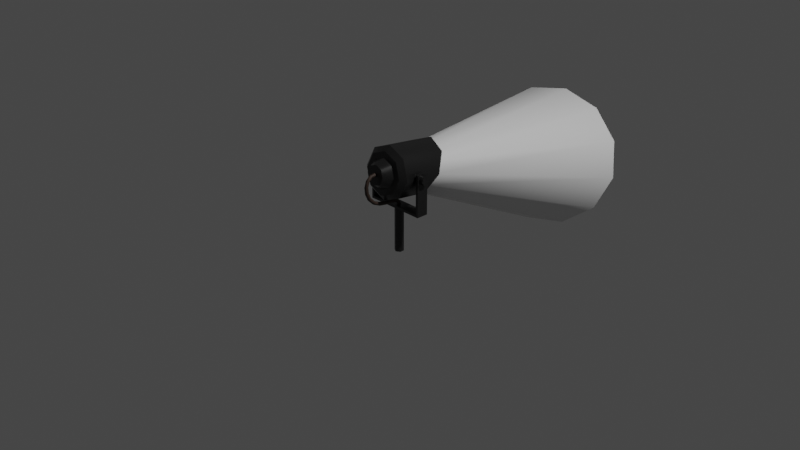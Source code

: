 # Source: Light-1.blend  (saved by Blender 2.90.8; exported with 4.5.12 LTS)
import bpy
from mathutils import Matrix  # noqa: F401  (used for matrix-valued properties, if any)

bpy.ops.wm.read_factory_settings(use_empty=True)
scene = bpy.context.scene
scene.name = 'Scene'

# ---- collections
col_collection = bpy.data.collections.new('Collection'); scene.collection.children.link(col_collection)

# ---- images (referenced by path relative to the original .blend; pixels are not part of the script)
import os
ASSET_DIR = os.environ.get("B2B_ASSET_DIR", "")  # directory of the original .blend (textures are referenced by path, not embedded)
HERE = os.path.dirname(os.path.abspath(__file__))  # packed textures are extracted next to this script under _unpacked/

def load_image(name, relpath, width, height, colorspace="sRGB"):
    """Load a texture the original file referenced (path relative to the .blend, or extracted next to this script)."""
    p = next((c for c in (os.path.join(HERE, relpath), os.path.join(ASSET_DIR, relpath)) if relpath and os.path.exists(c)), "")
    if p:
        img = bpy.data.images.load(p, check_existing=True)
        img.name = name
    else:  # same state as the original file: an image datablock whose file is absent (Cycles renders it pink)
        img = bpy.data.images.new(name, width, height)
        img.source = "FILE"
        img.filepath = "//" + (relpath or name)
    img.colorspace_settings.name = colorspace
    return img
img_light_r = load_image('Light_R', 'Light_R.png', 1024, 1024, 'sRGB')
img_gradient = load_image('Gradient', 'Gradient.png', 1024, 1024, 'sRGB')

# ---- materials (node trees are filled in below, after node groups)
mat_m_metal = bpy.data.materials.new('m_metal')
mat_m_metal.use_transparent_shadow = False
mat_m_emissive = bpy.data.materials.new('m_emissive')
mat_m_emissive.use_transparent_shadow = False
mat_m_light_shaft = bpy.data.materials.new('m_light_shaft')
mat_m_light_shaft.surface_render_method = 'BLENDED'
mat_m_light_shaft.blend_method = 'BLEND'
mat_m_light_shaft.use_backface_culling = True
mat_m_wire = bpy.data.materials.new('m_wire')
mat_m_wire.use_transparent_shadow = False

# ---- material node trees
mat_m_metal.use_nodes = True; mat_m_metal.node_tree.nodes.clear()
_N = mat_m_metal.node_tree.nodes; _L = mat_m_metal.node_tree.links
n0 = _N.new('ShaderNodeBsdfPrincipled'); n0.name = 'Principled BSDF'; n0.location = (10, 300)
n0.distribution = 'GGX'
n0.subsurface_method = 'BURLEY'
n0.inputs[0].default_value = (0.01222, 0.01222, 0.01222, 1.0)
n0.inputs[3].default_value = 1.45
n0.inputs[27].default_value = (0.0, 0.0, 0.0, 1.0)
n0.inputs[28].default_value = 1.0
n1 = _N.new('ShaderNodeOutputMaterial'); n1.name = 'Material Output'; n1.location = (300, 300)
n2 = _N.new('ShaderNodeTexImage'); n2.name = 'Image Texture'; n2.location = (-400, 160)
n2.image = img_light_r
_L.new(n0.outputs[0], n1.inputs[0])
_L.new(n2.outputs[0], n0.inputs[2])
n1.is_active_output = True
mat_m_emissive.use_nodes = True; mat_m_emissive.node_tree.nodes.clear()
_N = mat_m_emissive.node_tree.nodes; _L = mat_m_emissive.node_tree.links
n0 = _N.new('ShaderNodeBsdfPrincipled'); n0.name = 'Principled BSDF'; n0.location = (10, 300)
n0.distribution = 'GGX'
n0.subsurface_method = 'BURLEY'
n0.inputs[3].default_value = 1.45
n0.inputs[28].default_value = 1.0
n1 = _N.new('ShaderNodeOutputMaterial'); n1.name = 'Material Output'; n1.location = (300, 300)
_L.new(n0.outputs[0], n1.inputs[0])
n1.is_active_output = True
mat_m_light_shaft.use_nodes = True; mat_m_light_shaft.node_tree.nodes.clear()
_N = mat_m_light_shaft.node_tree.nodes; _L = mat_m_light_shaft.node_tree.links
n0 = _N.new('ShaderNodeOutputMaterial'); n0.name = 'Material Output'; n0.location = (300, 300)
n0.target = 'CYCLES'
n1 = _N.new('ShaderNodeBsdfPrincipled'); n1.name = 'Principled BSDF'; n1.location = (10, 300)
n1.distribution = 'GGX'
n1.subsurface_method = 'BURLEY'
n1.inputs[3].default_value = 1.45
n1.inputs[27].default_value = (0.0, 0.0, 0.0, 1.0)
n1.inputs[28].default_value = 1.0
n2 = _N.new('ShaderNodeTexImage'); n2.name = 'Image Texture'; n2.location = (-280, -60)
n2.image = img_gradient
n3 = _N.new('ShaderNodeOutputMaterial'); n3.name = 'Material Output.001'; n3.location = (0, 0)
n3.target = 'EEVEE'
n4 = _N.new('ShaderNodeMixShader'); n4.name = 'Mix Shader'; n4.location = (0, 0)
n4.label = 'Disable Shadow'
n4.hide = True
n5 = _N.new('ShaderNodeLightPath'); n5.name = 'Light Path'; n5.location = (0, 0)
n5.hide = True
n6 = _N.new('ShaderNodeBsdfTransparent'); n6.name = 'Transparent BSDF'; n6.location = (0, 0)
n6.hide = True
_L.new(n1.outputs[0], n0.inputs[0])
_L.new(n2.outputs[1], n1.inputs[4])
_L.new(n1.outputs[0], n4.inputs[1])
_L.new(n4.outputs[0], n3.inputs[0])
_L.new(n5.outputs[1], n4.inputs[0])
_L.new(n6.outputs[0], n4.inputs[2])
n0.is_active_output = True
mat_m_wire.use_nodes = True; mat_m_wire.node_tree.nodes.clear()
_N = mat_m_wire.node_tree.nodes; _L = mat_m_wire.node_tree.links
n0 = _N.new('ShaderNodeBsdfPrincipled'); n0.name = 'Principled BSDF'; n0.location = (10, 300)
n0.distribution = 'GGX'
n0.subsurface_method = 'BURLEY'
n0.inputs[0].default_value = (0.03741, 0.02223, 0.0154, 1.0)
n0.inputs[2].default_value = 0.661
n0.inputs[3].default_value = 1.45
n0.inputs[27].default_value = (0.0, 0.0, 0.0, 1.0)
n0.inputs[28].default_value = 1.0
n1 = _N.new('ShaderNodeOutputMaterial'); n1.name = 'Material Output'; n1.location = (300, 300)
_L.new(n0.outputs[0], n1.inputs[0])
n1.is_active_output = True

# ---- world
world_world = bpy.data.worlds.new('World'); scene.world = world_world
world_world.use_nodes = True; world_world.node_tree.nodes.clear()
_N = world_world.node_tree.nodes; _L = world_world.node_tree.links
n0 = _N.new('ShaderNodeOutputWorld'); n0.name = 'World Output'; n0.location = (300, 300)
n1 = _N.new('ShaderNodeBackground'); n1.name = 'Background'; n1.location = (10, 300)
n1.inputs[0].default_value = (0.05088, 0.05088, 0.05088, 1.0)
_L.new(n1.outputs[0], n0.inputs[0])
n0.is_active_output = True
world_world.color = (0.05088, 0.05088, 0.05088)
world_world.use_sun_shadow = False
world_world.sun_shadow_jitter_overblur = 0.0

# ---- cameras
cam_camera = bpy.data.cameras.new('Camera')
cam_camera.clip_end = 100.0
cam_camera.ortho_scale = 7.314

# ---- lights
light_light = bpy.data.lights.new('Light', 'POINT')
light_light.transmission_factor = 0.0
light_light.energy = 1000.0
light_light.shadow_soft_size = 0.1
light_light.shadow_maximum_resolution = 0.006
light_light.use_absolute_resolution = True

# ---- meshes
me_cylinder = bpy.data.meshes.new('Cylinder')
me_cylinder.from_pydata([(-0.1646, -0.3397, 0.5648), (-0.1164, -0.3545, 0.4494), (1.527e-08, -0.3607, 0.4016), (0.1164, -0.3545, 0.4494), (0.1646, -0.3397, 0.5648), (0.1164, -0.3248, 0.6802), (-8.465e-09, -0.3187, 0.728), (-0.1164, -0.3248, 0.6802), (-0.1795, -0.01976, 0.3438), (-0.2538, 0.003154, 0.5218), (1.924e-08, -0.02925, 0.2701), (0.1795, -0.01976, 0.3438), (0.2538, 0.003154, 0.5218), (0.1795, 0.02606, 0.6998), (-1.056e-08, 0.03556, 0.7735), (-0.1795, 0.02606, 0.6998), (-0.29, 0.1514, 0.5016), (-0.2051, 0.03302, 0.3101), (7.99e-09, -0.01601, 0.2307), (0.2051, 0.03302, 0.3101), (0.29, 0.1514, 0.5016), (0.2051, 0.2697, 0.6931), (-3.292e-08, 0.3188, 0.7724), (-0.2051, 0.2697, 0.6931), (0.2538, 0.1514, 0.5016), (0.1795, 0.255, 0.6692), (6.324e-09, 0.004892, 0.2646), (0.1795, 0.0478, 0.334), (-0.2538, 0.1514, 0.5016), (-0.1795, 0.0478, 0.334), (-0.1795, 0.255, 0.6692), (-3.24e-08, 0.2979, 0.7386), (-0.108, -0.4428, 0.5781), (-0.07634, -0.4526, 0.5024), (1.502e-08, -0.4566, 0.471), (0.07634, -0.4526, 0.5024), (0.108, -0.4428, 0.5781), (0.07634, -0.4331, 0.6538), (-5.474e-10, -0.429, 0.6852), (-0.07634, -0.4331, 0.6538), (-0.2322, -0.3397, 0.5648), (-0.29, -0.2867, 0.558), (-0.2051, -0.3129, 0.3546), (-0.1642, -0.3606, 0.402), (2.11e-08, -0.3237, 0.2704), (1.963e-08, -0.3693, 0.3345), (0.2051, -0.3129, 0.3546), (0.1642, -0.3606, 0.402), (0.29, -0.2867, 0.558), (0.2322, -0.3397, 0.5648), (0.2051, -0.2605, 0.7614), (0.1642, -0.3187, 0.7276), (-8.699e-09, -0.2497, 0.8456), (-7.374e-09, -0.31, 0.7951), (-0.2051, -0.2605, 0.7614), (-0.1642, -0.3187, 0.7276)], [], [(18, 17, 29, 26), (25, 24, 12, 13), (17, 16, 28, 29), (1, 2, 34, 33), (16, 23, 30, 28), (23, 22, 31, 30), (19, 27, 24, 20), (8, 9, 15, 14, 13, 12, 11, 10), (27, 26, 10, 11), (29, 28, 9, 8), (28, 30, 15, 9), (31, 25, 13, 14), (24, 27, 11, 12), (26, 29, 8, 10), (30, 31, 14, 15), (22, 21, 25, 31), (21, 20, 24, 25), (19, 18, 26, 27), (7, 6, 53, 55), (6, 5, 51, 53), (5, 4, 49, 51), (4, 3, 47, 49), (3, 2, 45, 47), (2, 1, 43, 45), (0, 7, 55, 40), (41, 16, 17, 42), (54, 23, 16, 41), (44, 18, 19, 46), (46, 19, 20, 48), (48, 20, 21, 50), (50, 21, 22, 52), (52, 22, 23, 54), (42, 17, 18, 44), (32, 33, 34, 35, 36, 37, 38, 39), (6, 7, 39, 38), (4, 5, 37, 36), (2, 3, 35, 34), (0, 1, 33, 32), (7, 0, 32, 39), (5, 6, 38, 37), (3, 4, 36, 35), (41, 42, 43, 40), (42, 44, 45, 43), (44, 46, 47, 45), (46, 48, 49, 47), (48, 50, 51, 49), (50, 52, 53, 51), (52, 54, 55, 53), (54, 41, 40, 55), (1, 0, 40, 43)])
me_cylinder.polygons.foreach_set('use_smooth', [True] * 50)
me_cylinder.polygons.foreach_set('material_index', [0, 0, 0, 0, 0, 0, 0, 1, 0, 0, 0, 0, 0, 0, 0, 0, 0, 0, 0, 0, 0, 0, 0, 0, 0, 0, 0, 0, 0, 0, 0, 0, 0, 0, 0, 0, 0, 0, 0, 0, 0, 0, 0, 0, 0, 0, 0, 0, 0, 0])
_k = set([(40, 43), (40, 55), (41, 42), (41, 54), (42, 44), (43, 45), (44, 46), (45, 47), (46, 48), (47, 49), (48, 50), (49, 51), (50, 52), (51, 53), (52, 54), (53, 55)])
me_cylinder.attributes.new('sharp_edge', 'BOOLEAN', 'EDGE').data.foreach_set('value', [ (min(e.vertices), max(e.vertices)) in _k for e in me_cylinder.edges])
_uv = me_cylinder.uv_layers.new(name='UVMap')
_uv.uv.foreach_set('vector', [0.6772, 0.4042, 0.6128, 0.4557, 0.6084, 0.4423, 0.6647, 0.3972, 0.4643, 0.2165, 0.4067, 0.196, 0.3914, 0.1432, 0.4405, 0.135, 0.6128, 0.4557, 0.5277, 0.4443, 0.5339, 0.4324, 0.6084, 0.4423, 0.2369, 0.33, 0.2369, 0.3811, 0.1897, 0.3723, 0.1897, 0.3388, 0.5277, 0.4443, 0.4716, 0.3768, 0.4848, 0.3733, 0.5339, 0.4324, 0.4716, 0.3768, 0.4775, 0.2926, 0.49, 0.2996, 0.4848, 0.3733, 0.6831, 0.32, 0.6699, 0.3236, 0.6209, 0.2645, 0.6271, 0.2525, 0.4871, 0.1642, 0.4896, 0.09588, 0.5399, 0.0518, 0.6083, 0.05778, 0.6549, 0.1103, 0.6523, 0.1787, 0.6021, 0.2227, 0.5337, 0.2168, 0.3319, 0.1895, 0.2837, 0.2007, 0.2804, 0.1884, 0.3251, 0.1653, 0.463, 0.1341, 0.4096, 0.1311, 0.4332, 0.08133, 0.4735, 0.1113, 0.4096, 0.1311, 0.3347, 0.1257, 0.3712, 0.04898, 0.4332, 0.08133, 0.4077, 0.5154, 0.3349, 0.5036, 0.3349, 0.4221, 0.4077, 0.4219, 0.4067, 0.196, 0.3319, 0.1895, 0.3251, 0.1653, 0.3914, 0.1432, 0.6384, 0.3052, 0.6511, 0.3785, 0.6245, 0.3785, 0.625, 0.3053, 0.3347, 0.1257, 0.2821, 0.1211, 0.324, 0.03321, 0.3712, 0.04898, 0.4775, 0.2926, 0.5419, 0.2412, 0.5463, 0.2545, 0.49, 0.2996, 0.5419, 0.2412, 0.6271, 0.2525, 0.6209, 0.2645, 0.5463, 0.2545, 0.6831, 0.32, 0.6772, 0.4042, 0.6647, 0.3972, 0.6699, 0.3236, 0.2952, 0.3487, 0.3285, 0.3805, 0.3188, 0.4029, 0.2717, 0.3579, 0.3285, 0.3805, 0.3757, 0.3805, 0.3854, 0.4029, 0.3188, 0.4029, 0.3757, 0.3805, 0.4091, 0.3487, 0.4325, 0.3579, 0.3854, 0.4029, 0.4091, 0.3487, 0.4091, 0.3037, 0.4325, 0.2944, 0.4325, 0.3579, 0.4091, 0.3037, 0.3757, 0.2719, 0.3854, 0.2495, 0.4325, 0.2944, 0.3757, 0.2719, 0.3285, 0.2719, 0.3188, 0.2495, 0.3854, 0.2495, 0.2952, 0.3037, 0.2952, 0.3487, 0.2717, 0.3579, 0.2717, 0.2944, 0.09147, 0.3186, 0.09147, 0.4957, 0.02468, 0.4488, 0.02468, 0.3089, 0.1859, 0.3186, 0.1859, 0.533, 0.09147, 0.4957, 0.09147, 0.3186, 0.622, 0.6168, 0.5134, 0.6024, 0.4991, 0.5411, 0.6211, 0.5574, 0.6211, 0.5574, 0.4991, 0.5411, 0.4775, 0.4544, 0.6321, 0.475, 0.2526, 0.0545, 0.2526, 0.2318, 0.1858, 0.2784, 0.1858, 0.06384, 0.1858, 0.06384, 0.1858, 0.2784, 0.09141, 0.2939, 0.09141, 0.06383, 0.09141, 0.06383, 0.09141, 0.2939, 0.02468, 0.2691, 0.02468, 0.05448, 0.2517, 0.5451, 0.2517, 0.4219, 0.3349, 0.4355, 0.3349, 0.5451, 0.6126, 0.3547, 0.5895, 0.3767, 0.5568, 0.3767, 0.5337, 0.3547, 0.5337, 0.3235, 0.5568, 0.3015, 0.5895, 0.3015, 0.6126, 0.3235, 0.4107, 0.4989, 0.4077, 0.4669, 0.4496, 0.4616, 0.4516, 0.4827, 0.1859, 0.4537, 0.1893, 0.4173, 0.2358, 0.4357, 0.2335, 0.4596, 0.2369, 0.3811, 0.231, 0.4173, 0.1859, 0.396, 0.1897, 0.3723, 0.231, 0.2939, 0.2369, 0.33, 0.1897, 0.3388, 0.1859, 0.3151, 0.4077, 0.4669, 0.4107, 0.4219, 0.4516, 0.4322, 0.4496, 0.4616, 0.2329, 0.5047, 0.2329, 0.5558, 0.1859, 0.547, 0.1859, 0.5135, 0.1893, 0.5047, 0.1859, 0.4537, 0.2335, 0.4596, 0.2358, 0.4931, 0.2517, 0.2865, 0.3105, 0.2304, 0.3188, 0.2495, 0.2717, 0.2944, 0.2517, 0.5451, 0.3349, 0.5451, 0.3266, 0.5669, 0.26, 0.5669, 0.3937, 0.2304, 0.4525, 0.2865, 0.4325, 0.2944, 0.3854, 0.2495, 0.6211, 0.5574, 0.6321, 0.475, 0.6526, 0.4861, 0.6438, 0.5521, 0.4525, 0.3659, 0.3937, 0.4219, 0.3854, 0.4029, 0.4325, 0.3579, 0.1858, 0.06384, 0.09141, 0.06383, 0.1008, 0.03921, 0.1764, 0.03922, 0.3105, 0.4219, 0.2517, 0.3659, 0.2717, 0.3579, 0.3188, 0.4029, 0.1859, 0.3186, 0.09147, 0.3186, 0.1009, 0.2939, 0.1765, 0.2939, 0.3285, 0.2719, 0.2952, 0.3037, 0.2717, 0.2944, 0.3188, 0.2495])
me_cylinder.materials.append(mat_m_metal)
me_cylinder.materials.append(mat_m_emissive)
me_cylinder.use_remesh_fix_poles = True
me_cylinder.use_remesh_preserve_attributes = False
me_cylinder.use_mirror_vertex_groups = False
me_cylinder.update()
me_cube = bpy.data.meshes.new('Cube')
me_cube.from_pydata([(-0.065, -0.1859, 0.1441), (-0.065, -0.1859, 0.1716), (-0.065, -0.05593, 0.1441), (-0.065, -0.05593, 0.1716), (0.065, -0.1859, 0.1441), (0.065, -0.1859, 0.1716), (0.065, -0.05593, 0.1441), (0.065, -0.05593, 0.1716), (-0.3056, -0.1859, 0.1441), (-0.3056, -0.1859, 0.1716), (-0.3056, -0.05593, 0.1716), (-0.3056, -0.05593, 0.1441), (0.3056, -0.05593, 0.1441), (0.3056, -0.05593, 0.1716), (0.3056, -0.1859, 0.1716), (0.3056, -0.1859, 0.1441), (-0.3321, -0.1859, 0.1441), (-0.3321, -0.1859, 0.1716), (-0.3321, -0.05593, 0.1716), (-0.3321, -0.05593, 0.1441), (0.3321, -0.05593, 0.1441), (0.3321, -0.05593, 0.1716), (0.3321, -0.1859, 0.1716), (0.3321, -0.1859, 0.1441), (-0.3056, -0.05593, 0.5987), (-0.3321, -0.05593, 0.5987), (-0.3321, -0.1859, 0.5987), (-0.3056, -0.1859, 0.5987), (0.3056, -0.1859, 0.5987), (0.3321, -0.1859, 0.5987), (0.3321, -0.05593, 0.5987), (0.3056, -0.05593, 0.5987), (0.0, -0.07101, -0.3548), (0.0, -0.07101, 0.1452), (0.0433, -0.09601, -0.3548), (0.0433, -0.09601, 0.1452), (0.0433, -0.146, -0.3548), (0.0433, -0.146, 0.1452), (-4.371e-09, -0.171, -0.3548), (-4.371e-09, -0.171, 0.1452), (-0.0433, -0.146, -0.3548), (-0.0433, -0.146, 0.1452), (-0.0433, -0.09601, -0.3548), (-0.0433, -0.09601, 0.1452)], [], [(9, 17, 16, 8), (2, 3, 7, 6), (16, 17, 18, 19), (4, 5, 1, 0), (7, 3, 1, 5), (18, 25, 24, 10), (1, 9, 8, 0), (3, 10, 9, 1), (2, 11, 10, 3), (0, 8, 11, 2), (24, 25, 26, 27), (7, 13, 12, 6), (5, 14, 13, 7), (4, 15, 14, 5), (6, 12, 15, 4), (11, 19, 18, 10), (8, 16, 19, 11), (20, 21, 22, 23), (13, 21, 20, 12), (15, 23, 22, 14), (12, 20, 23, 15), (17, 26, 25, 18), (9, 27, 26, 17), (10, 24, 27, 9), (28, 29, 30, 31), (22, 29, 28, 14), (21, 30, 29, 22), (13, 31, 30, 21), (14, 28, 31, 13), (2, 6, 4, 0), (32, 33, 35, 34), (34, 35, 37, 36), (36, 37, 39, 38), (38, 39, 41, 40), (40, 41, 43, 42), (42, 43, 33, 32), (32, 34, 36, 38, 40, 42)])
me_cube.polygons.foreach_set('use_smooth', [True] * 37)
_uv = me_cube.uv_layers.new(name='UVMap')
_uv.uv.foreach_set('vector', [0.04999, 0.801, 0.04999, 0.8095, 0.04121, 0.8095, 0.04121, 0.801, 0.3315, 0.7239, 0.3227, 0.7239, 0.3227, 0.6822, 0.3315, 0.6822, 0.04121, 0.9553, 0.04121, 0.9465, 0.08271, 0.9465, 0.08271, 0.9553, 0.04121, 0.6822, 0.04999, 0.6822, 0.04999, 0.7239, 0.04121, 0.7239, 0.4145, 0.6737, 0.4145, 0.7154, 0.373, 0.7154, 0.373, 0.6737, 0.3227, 0.8095, 0.1863, 0.8095, 0.1863, 0.801, 0.3227, 0.801, 0.04999, 0.7239, 0.04999, 0.801, 0.04121, 0.801, 0.04121, 0.7239, 0.4145, 0.7154, 0.4145, 0.7925, 0.373, 0.7925, 0.373, 0.7154, 0.3315, 0.7239, 0.3315, 0.801, 0.3227, 0.801, 0.3227, 0.7239, 0.373, 0.7239, 0.373, 0.801, 0.3315, 0.801, 0.3315, 0.7239, 0.3114, 0.8512, 0.3029, 0.8512, 0.3029, 0.8095, 0.3114, 0.8095, 0.3227, 0.6822, 0.3227, 0.6051, 0.3315, 0.6051, 0.3315, 0.6822, 0.373, 0.6737, 0.373, 0.5966, 0.4145, 0.5966, 0.4145, 0.6737, 0.04121, 0.6822, 0.04121, 0.6051, 0.04999, 0.6051, 0.04999, 0.6822, 0.3315, 0.6822, 0.3315, 0.6051, 0.373, 0.6051, 0.373, 0.6822, 0.3315, 0.801, 0.3315, 0.8095, 0.3227, 0.8095, 0.3227, 0.801, 0.373, 0.801, 0.373, 0.8095, 0.3315, 0.8095, 0.3315, 0.801, 0.1242, 0.8095, 0.1242, 0.8184, 0.08271, 0.8184, 0.08271, 0.8095, 0.3227, 0.6051, 0.3227, 0.5966, 0.3315, 0.5966, 0.3315, 0.6051, 0.04121, 0.6051, 0.04121, 0.5966, 0.04999, 0.5966, 0.04999, 0.6051, 0.3315, 0.6051, 0.3315, 0.5966, 0.373, 0.5966, 0.373, 0.6051, 0.04121, 0.9465, 0.04121, 0.8095, 0.08271, 0.8095, 0.08271, 0.9465, 0.04999, 0.801, 0.1863, 0.801, 0.1863, 0.8095, 0.04999, 0.8095, 0.1657, 0.9465, 0.1657, 0.8095, 0.2072, 0.8095, 0.2072, 0.9465, 0.2945, 0.8095, 0.3029, 0.8095, 0.3029, 0.8512, 0.2945, 0.8512, 0.04999, 0.5966, 0.1863, 0.5966, 0.1863, 0.6051, 0.04999, 0.6051, 0.1242, 0.8184, 0.1242, 0.9553, 0.08271, 0.9553, 0.08271, 0.8184, 0.3227, 0.6051, 0.1863, 0.6051, 0.1863, 0.5966, 0.3227, 0.5966, 0.1242, 0.9465, 0.1242, 0.8095, 0.1657, 0.8095, 0.1657, 0.9465, 0.3315, 0.7239, 0.3315, 0.6822, 0.373, 0.6822, 0.373, 0.7239, 0.3868, 0.9528, 0.3868, 0.7925, 0.4006, 0.7925, 0.4006, 0.9528, 0.2508, 0.9699, 0.2508, 0.8095, 0.2668, 0.8095, 0.2668, 0.9699, 0.2072, 0.9699, 0.2072, 0.8095, 0.2211, 0.8095, 0.2211, 0.9699, 0.2211, 0.9699, 0.2211, 0.8095, 0.2349, 0.8095, 0.2349, 0.9699, 0.2349, 0.9699, 0.2349, 0.8095, 0.2508, 0.8095, 0.2508, 0.9699, 0.373, 0.9528, 0.373, 0.7925, 0.3868, 0.7925, 0.3868, 0.9528, 0.2668, 0.8336, 0.2668, 0.8176, 0.2806, 0.8095, 0.2945, 0.8176, 0.2945, 0.8336, 0.2806, 0.8416])
me_cube.materials.append(mat_m_metal)
me_cube.use_remesh_fix_poles = True
me_cube.use_remesh_preserve_attributes = False
me_cube.use_mirror_vertex_groups = False
me_cube.update()
me_cylinder_001 = bpy.data.meshes.new('Cylinder.001')
me_cylinder_001.from_pydata([(0.0, 0.05, -0.25), (0.0, 0.05, 0.25), (0.0433, 0.025, -0.25), (0.0433, 0.025, 0.25), (0.0433, -0.025, -0.25), (0.0433, -0.025, 0.25), (-4.371e-09, -0.05, -0.25), (-4.371e-09, -0.05, 0.25), (-0.0433, -0.025, -0.25), (-0.0433, -0.025, 0.25), (-0.0433, 0.025, -0.25), (-0.0433, 0.025, 0.25)], [], [(0, 1, 3, 2), (2, 3, 5, 4), (4, 5, 7, 6), (6, 7, 9, 8), (3, 1, 11, 9, 7, 5), (8, 9, 11, 10), (10, 11, 1, 0), (0, 2, 4, 6, 8, 10)])
me_cylinder_001.polygons.foreach_set('use_smooth', [True] * 8)
_uv = me_cylinder_001.uv_layers.new(name='UVMap')
_uv.uv.foreach_set('vector', [0.2643, 0.6984, 0.2643, 0.7706, 0.2402, 0.7706, 0.2402, 0.6984, 0.2402, 0.6984, 0.2402, 0.7706, 0.2162, 0.7706, 0.2162, 0.6984, 0.2162, 0.6984, 0.2162, 0.7706, 0.1921, 0.7706, 0.1921, 0.6984, 0.1921, 0.6984, 0.1921, 0.7706, 0.1681, 0.7706, 0.1681, 0.6984, 0.1861, 0.6797, 0.1561, 0.697, 0.1261, 0.6797, 0.1261, 0.645, 0.1561, 0.6277, 0.1861, 0.645, 0.1681, 0.6984, 0.1681, 0.7706, 0.144, 0.7706, 0.144, 0.6984, 0.144, 0.6984, 0.144, 0.7706, 0.12, 0.7706, 0.12, 0.6984, 0.2282, 0.697, 0.2582, 0.6797, 0.2582, 0.645, 0.2282, 0.6277, 0.1982, 0.645, 0.1982, 0.6797])
me_cylinder_001.materials.append(mat_m_metal)
me_cylinder_001.use_remesh_fix_poles = True
me_cylinder_001.use_remesh_preserve_attributes = False
me_cylinder_001.use_mirror_vertex_groups = False
me_cylinder_001.update()
me_cylinder_002 = bpy.data.meshes.new('Cylinder.002')
me_cylinder_002.from_pydata([(1.977e-08, 0.5415, -1.16), (-3.961e-09, 0.2443, 1.022), (0.4672, 0.4423, -1.135), (0.1226, 0.2127, 1.036), (0.8093, 0.1712, -1.066), (0.2123, 0.1265, 1.073), (0.9345, -0.1991, -0.9719), (0.2452, 0.008705, 1.124), (0.8093, -0.5694, -0.8778), (0.2123, -0.1091, 1.174), (0.4672, -0.8405, -0.8089), (0.1226, -0.1953, 1.211), (1.609e-07, -0.9397, -0.7836), (3.306e-08, -0.2269, 1.225), (-0.4672, -0.8405, -0.8089), (-0.1226, -0.1953, 1.211), (-0.8093, -0.5694, -0.8778), (-0.2123, -0.1091, 1.174), (-0.9345, -0.1991, -0.9719), (-0.2452, 0.008705, 1.124), (-0.8093, 0.1712, -1.066), (-0.2123, 0.1265, 1.073), (-0.4672, 0.4423, -1.135), (-0.1226, 0.2127, 1.036)], [], [(0, 1, 3, 2), (2, 3, 5, 4), (4, 5, 7, 6), (6, 7, 9, 8), (8, 9, 11, 10), (10, 11, 13, 12), (12, 13, 15, 14), (14, 15, 17, 16), (16, 17, 19, 18), (18, 19, 21, 20), (20, 21, 23, 22), (22, 23, 1, 0)])
me_cylinder_002.polygons.foreach_set('use_smooth', [True] * 12)
_uv = me_cylinder_002.uv_layers.new(name='UVMap')
_uv.uv.foreach_set('vector', [0.9922, 0.9811, 0.007416, 0.9795, 0.007684, 0.9147, 0.9921, 0.9162, 0.9921, 0.9162, 0.007684, 0.9147, 0.008416, 0.7377, 0.992, 0.7391, 0.992, 0.7391, 0.008416, 0.7377, 0.009416, 0.496, 0.9918, 0.4971, 0.9918, 0.4971, 0.009416, 0.496, 0.01041, 0.2542, 0.9916, 0.2551, 0.9916, 0.2551, 0.01041, 0.2542, 0.01115, 0.07716, 0.9914, 0.07795, 0.9914, 0.07795, 0.01115, 0.07716, 0.01141, 0.01237, 0.9914, 0.01311, 0.9914, 0.01311, 0.01141, 0.01237, 0.01115, 0.07716, 0.9914, 0.07795, 0.9914, 0.07795, 0.01115, 0.07716, 0.01041, 0.2542, 0.9916, 0.2551, 0.9916, 0.2551, 0.01041, 0.2542, 0.009416, 0.496, 0.9918, 0.4971, 0.9918, 0.4971, 0.009416, 0.496, 0.008416, 0.7377, 0.992, 0.7391, 0.992, 0.7391, 0.008416, 0.7377, 0.007684, 0.9147, 0.9921, 0.9162, 0.9921, 0.9162, 0.007684, 0.9147, 0.007416, 0.9795, 0.9922, 0.9811])
me_cylinder_002.materials.append(mat_m_light_shaft)
me_cylinder_002.use_remesh_fix_poles = True
me_cylinder_002.use_remesh_preserve_attributes = False
me_cylinder_002.use_mirror_vertex_groups = False
me_cylinder_002.update()

# ---- curves / text
cu_beziercurve = bpy.data.curves.new('BezierCurve', 'CURVE')
cu_beziercurve.dimensions = '3D'
_sp = cu_beziercurve.splines.new('BEZIER'); _sp.bezier_points.add(2)
_sp.bezier_points.foreach_set('co', [-0.0009117, 0.6729, 0.06557, -0.01512, 0.3398, 0.1899, 0.0002504, 0.3624, 0.4972])
_sp.bezier_points.foreach_set('handle_left', [-0.0009117, 0.6729, -0.06005, -0.01512, 0.4802, 0.09782, 0.0002504, 0.1989, 0.526])
_sp.bezier_points.foreach_set('handle_right', [-0.0009117, 0.6729, 0.1912, -0.01512, 0.1995, 0.282, 0.0002504, 0.5258, 0.4683])
for _p, _l, _r in zip(_sp.bezier_points, ['ALIGNED', 'ALIGNED', 'ALIGNED'], ['ALIGNED', 'ALIGNED', 'ALIGNED']): _p.handle_left_type = _l; _p.handle_right_type = _r
_sp.order_u = 0
_sp.order_v = 0
_sp.resolution_u = 6
cu_beziercurve.materials.append(mat_m_wire)
cu_beziercurve.use_path = True
cu_beziercurve.use_path_clamp = True
cu_beziercurve.bevel_resolution = 1
cu_beziercurve.bevel_depth = 0.02
cu_beziercurve.resolution_u = 6
cu_beziercurve.fill_mode = 'FULL'

# ---- objects
ob_light = bpy.data.objects.new('Light', light_light)
ob_camera = bpy.data.objects.new('Camera', cam_camera)
ob_lamp = bpy.data.objects.new('Lamp', me_cylinder)
ob_mount = bpy.data.objects.new('Mount', me_cube)
ob_bolt = bpy.data.objects.new('Bolt', me_cylinder_001)
ob_flare = bpy.data.objects.new('Flare', me_cylinder_002)
ob_beziercurve = bpy.data.objects.new('BezierCurve', cu_beziercurve)

# ---- transforms, parenting, visibility, modifiers, constraints
ob_light.location = (4.076, 1.005, 5.904)
ob_light.rotation_euler = (0.6503, 0.05522, 1.866)
ob_light.lock_rotations_4d = False
ob_light.empty_display_type = 'ARROWS'
ob_light.color = (0.0, 0.0, 0.0, 0.0)
ob_light.lineart.crease_threshold = 0.0
ob_camera.location = (7.359, -6.926, 4.958)
ob_camera.rotation_euler = (1.109, 0.0, 0.8149)
ob_camera.lock_rotations_4d = False
ob_camera.empty_display_type = 'ARROWS'
ob_camera.color = (0.0, 0.0, 0.0, 0.0)
ob_camera.display_type = 'WIRE'
ob_camera.lineart.crease_threshold = 0.0
ob_lamp.location = (0.0, 0.121, 0.0)
ob_lamp.lineart.crease_threshold = 0.0
_m = ob_lamp.modifiers.new('EdgeSplit', 'EDGE_SPLIT')
_m.split_angle = 0.9268
ob_mount.location = (0.0, 0.121, 0.0)
ob_mount.lineart.crease_threshold = 0.0
_m = ob_mount.modifiers.new('EdgeSplit', 'EDGE_SPLIT')
_m.split_angle = 1.232
ob_bolt.location = (0.0, 0.0, 0.5377)
ob_bolt.rotation_euler = (-0.0, 1.571, 0.0)
ob_bolt.scale = (1.0, 1.0, 1.508)
ob_bolt.lineart.crease_threshold = 0.0
_m = ob_bolt.modifiers.new('EdgeSplit', 'EDGE_SPLIT')
_m.split_angle = 1.36
ob_flare.location = (-8.766e-18, 1.361, 0.3605)
ob_flare.rotation_euler = (1.454, 2.205e-16, 1.962e-16)
ob_flare.visible_shadow = False
ob_flare.lineart.crease_threshold = 0.0
ob_beziercurve.location = (-1.957e-17, -0.668, 0.08811)
ob_beziercurve.lineart.crease_threshold = 0.0

# ---- collection membership
col_collection.objects.link(ob_light)
col_collection.objects.link(ob_camera)
col_collection.objects.link(ob_lamp)
col_collection.objects.link(ob_mount)
col_collection.objects.link(ob_bolt)
col_collection.objects.link(ob_flare)
col_collection.objects.link(ob_beziercurve)

# ---- scene / render settings (as saved in the file)
scene.camera = ob_camera
scene.frame_start = 1; scene.frame_end = 250; scene.frame_set(1)
scene.render.engine = 'BLENDER_EEVEE_NEXT'
scene.cycles.use_denoising = False
scene.cycles.samples = 128
scene.cycles.sampling_pattern = 'TABULATED_SOBOL'
scene.cycles.use_adaptive_sampling = False
scene.cycles.use_light_tree = False
scene.view_settings.view_transform = 'Filmic'
bpy.context.view_layer.update()
